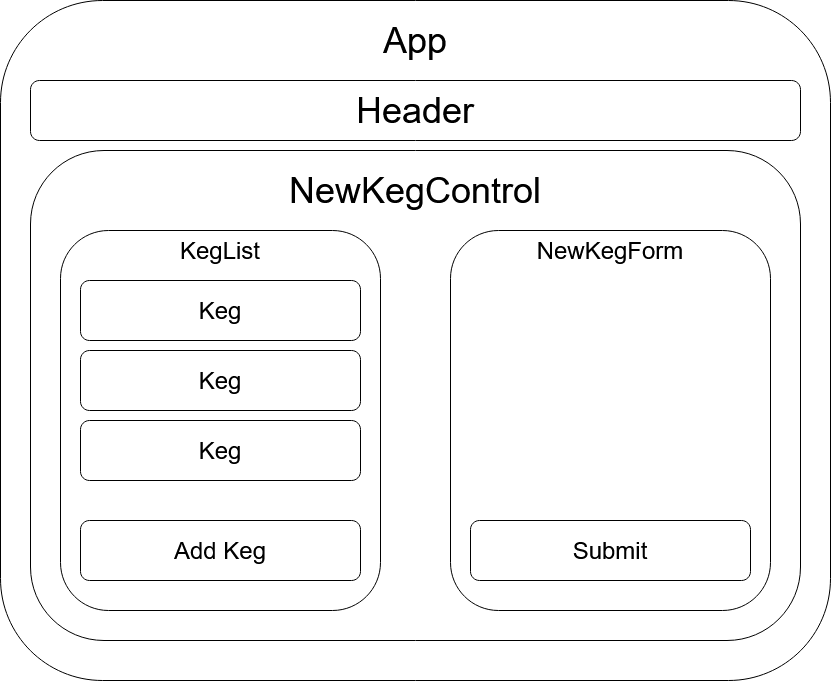

The diagram above was exported from draw.io. Its source (the exported page's mxGraphModel, read from the mxfile embedded in the PNG):
<mxGraphModel dx="1422" dy="831" grid="1" gridSize="10" guides="1" tooltips="1" connect="1" arrows="1" fold="1" page="1" pageScale="1" pageWidth="850" pageHeight="1100" math="0" shadow="0">
  <root>
    <mxCell id="0" />
    <mxCell id="1" parent="0" />
    <mxCell id="lkIvAmn9uZ4QvxLGiONr-3" value="" style="rounded=1;whiteSpace=wrap;html=1;" vertex="1" parent="1">
      <mxGeometry x="10" y="80" width="830" height="680" as="geometry" />
    </mxCell>
    <mxCell id="lkIvAmn9uZ4QvxLGiONr-5" value="" style="rounded=1;whiteSpace=wrap;html=1;" vertex="1" parent="1">
      <mxGeometry x="40" y="230" width="770" height="490" as="geometry" />
    </mxCell>
    <mxCell id="lkIvAmn9uZ4QvxLGiONr-4" value="&lt;div style=&quot;font-size: 36px&quot;&gt;&lt;font style=&quot;font-size: 36px&quot;&gt;NewKegControl&lt;/font&gt;&lt;/div&gt;" style="text;html=1;strokeColor=none;fillColor=none;align=center;verticalAlign=middle;whiteSpace=wrap;rounded=0;" vertex="1" parent="1">
      <mxGeometry x="285" y="260" width="280" height="20" as="geometry" />
    </mxCell>
    <mxCell id="lkIvAmn9uZ4QvxLGiONr-6" value="" style="rounded=1;whiteSpace=wrap;html=1;" vertex="1" parent="1">
      <mxGeometry x="70" y="310" width="320" height="380" as="geometry" />
    </mxCell>
    <mxCell id="lkIvAmn9uZ4QvxLGiONr-8" value="" style="rounded=1;whiteSpace=wrap;html=1;" vertex="1" parent="1">
      <mxGeometry x="460" y="310" width="320" height="380" as="geometry" />
    </mxCell>
    <mxCell id="lkIvAmn9uZ4QvxLGiONr-9" value="&lt;font style=&quot;font-size: 24px&quot;&gt;Keg&lt;/font&gt;" style="rounded=1;whiteSpace=wrap;html=1;" vertex="1" parent="1">
      <mxGeometry x="90" y="360" width="280" height="60" as="geometry" />
    </mxCell>
    <mxCell id="lkIvAmn9uZ4QvxLGiONr-12" value="&lt;font style=&quot;font-size: 24px&quot;&gt;Add Keg&lt;/font&gt;" style="rounded=1;whiteSpace=wrap;html=1;" vertex="1" parent="1">
      <mxGeometry x="90" y="600" width="280" height="60" as="geometry" />
    </mxCell>
    <mxCell id="lkIvAmn9uZ4QvxLGiONr-13" value="&lt;font style=&quot;font-size: 24px&quot;&gt;KegList&lt;br&gt;&lt;/font&gt;" style="text;html=1;strokeColor=none;fillColor=none;align=center;verticalAlign=middle;whiteSpace=wrap;rounded=0;" vertex="1" parent="1">
      <mxGeometry x="135" y="320" width="190" height="20" as="geometry" />
    </mxCell>
    <mxCell id="lkIvAmn9uZ4QvxLGiONr-15" value="&lt;font style=&quot;font-size: 24px&quot;&gt;Keg&lt;/font&gt;" style="rounded=1;whiteSpace=wrap;html=1;" vertex="1" parent="1">
      <mxGeometry x="90" y="430" width="280" height="60" as="geometry" />
    </mxCell>
    <mxCell id="lkIvAmn9uZ4QvxLGiONr-16" value="&lt;font style=&quot;font-size: 24px&quot;&gt;Keg&lt;/font&gt;" style="rounded=1;whiteSpace=wrap;html=1;" vertex="1" parent="1">
      <mxGeometry x="90" y="500" width="280" height="60" as="geometry" />
    </mxCell>
    <mxCell id="lkIvAmn9uZ4QvxLGiONr-17" value="&lt;font style=&quot;font-size: 24px&quot;&gt;NewKegForm&lt;/font&gt;" style="text;html=1;strokeColor=none;fillColor=none;align=center;verticalAlign=middle;whiteSpace=wrap;rounded=0;" vertex="1" parent="1">
      <mxGeometry x="520" y="320" width="200" height="20" as="geometry" />
    </mxCell>
    <mxCell id="lkIvAmn9uZ4QvxLGiONr-19" value="&lt;font style=&quot;font-size: 24px&quot;&gt;Submit&lt;/font&gt;" style="rounded=1;whiteSpace=wrap;html=1;" vertex="1" parent="1">
      <mxGeometry x="480" y="600" width="280" height="60" as="geometry" />
    </mxCell>
    <mxCell id="lkIvAmn9uZ4QvxLGiONr-20" value="&lt;font style=&quot;font-size: 36px&quot;&gt;Header&lt;/font&gt;" style="rounded=1;whiteSpace=wrap;html=1;" vertex="1" parent="1">
      <mxGeometry x="40" y="160" width="770" height="60" as="geometry" />
    </mxCell>
    <mxCell id="lkIvAmn9uZ4QvxLGiONr-23" value="&lt;div&gt;&lt;font style=&quot;font-size: 36px&quot;&gt;App&lt;/font&gt;&lt;/div&gt;" style="text;html=1;strokeColor=none;fillColor=none;align=center;verticalAlign=middle;whiteSpace=wrap;rounded=0;" vertex="1" parent="1">
      <mxGeometry x="405" y="110" width="40" height="20" as="geometry" />
    </mxCell>
  </root>
</mxGraphModel>